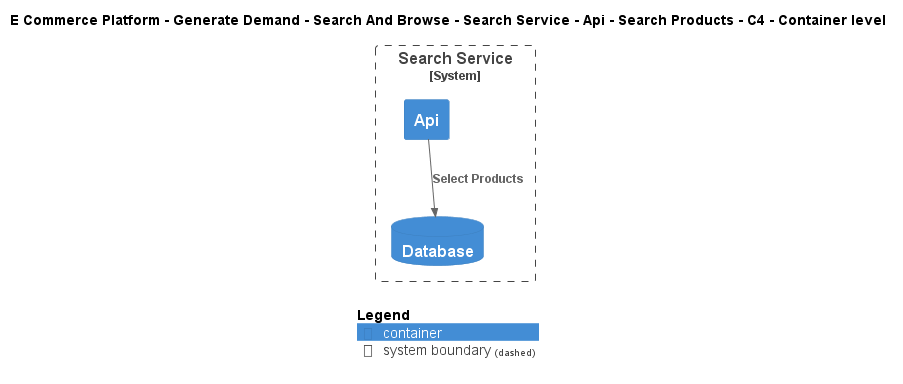

The diagram above was rendered by PlantUML. Its source (embedded in the PNG):
@startuml
!include ..\..\..\..\..\..\..\..\..\.c4s\C4_Container.puml

AddElementTag("c4interflow:lifecycle:new", $bgColor=green, $fontColor=#ffffff, $borderColor=green, $shadowing="False")
AddElementTag("c4interflow:lifecycle:changed", $bgColor=orange, $fontColor=#ffffff, $borderColor=orange, $shadowing="False")
AddElementTag("c4interflow:lifecycle:removed", $bgColor=red, $fontColor=#ffffff, $borderColor=red, $shadowing="False")

AddRelTag("c4interflow:lifecycle:new", $textColor=green, $lineColor=green)
AddRelTag("c4interflow:lifecycle:changed", $textColor=orange, $lineColor=orange)
AddRelTag("c4interflow:lifecycle:removed", $textColor=red, $lineColor=red)

SHOW_PERSON_PORTRAIT()
LAYOUT_TOP_DOWN()

skinparam linetype polyline

title E Commerce Platform - Generate Demand - Search And Browse - Search Service - Api - Search Products - C4 - Container level


System_Boundary(ECommercePlatform.GenerateDemand.SearchAndBrowse.SoftwareSystems.SearchService, "Search Service") {
    Container(ECommercePlatform.GenerateDemand.SearchAndBrowse.SoftwareSystems.SearchService.Containers.Api, "Api", "", "")
    ContainerDb(ECommercePlatform.GenerateDemand.SearchAndBrowse.SoftwareSystems.SearchService.Containers.Database, "Database", "", "")
}

Rel(ECommercePlatform.GenerateDemand.SearchAndBrowse.SoftwareSystems.SearchService.Containers.Api, ECommercePlatform.GenerateDemand.SearchAndBrowse.SoftwareSystems.SearchService.Containers.Database, "Select Products")


SHOW_LEGEND()
@enduml